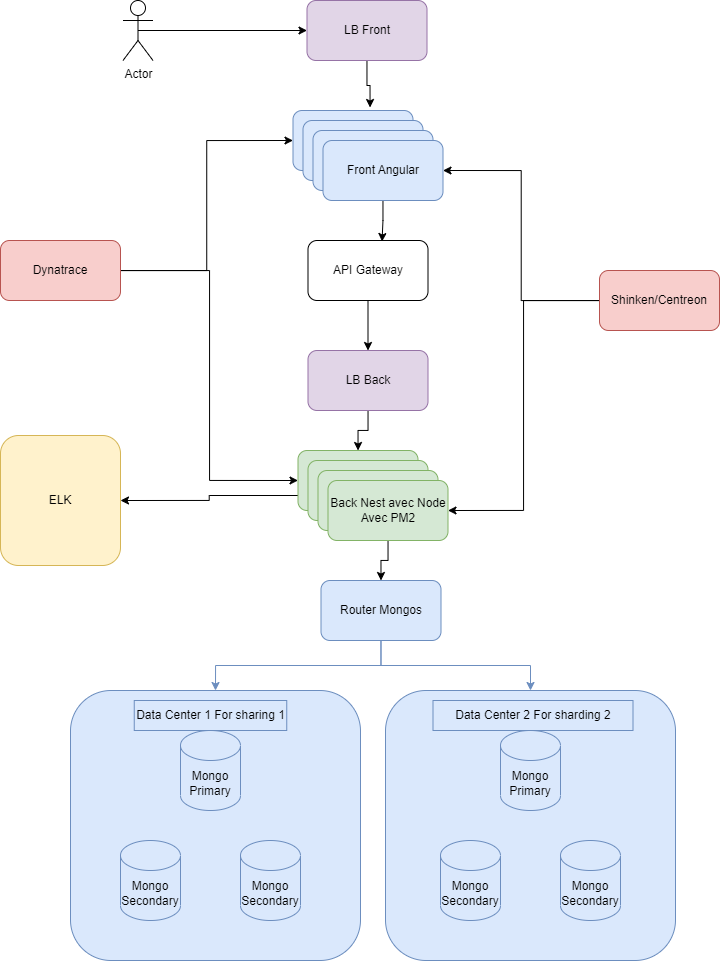

The diagram above was exported from draw.io. Its source (the exported page's mxGraphModel, read from the mxfile embedded in the PNG):
<mxGraphModel dx="1687" dy="889" grid="1" gridSize="10" guides="1" tooltips="1" connect="1" arrows="1" fold="1" page="1" pageScale="1" pageWidth="827" pageHeight="1169" math="0" shadow="0">
  <root>
    <mxCell id="0" />
    <mxCell id="1" parent="0" />
    <mxCell id="2gImnuPBQX2Pbgi7ACUq-35" value="" style="rounded=1;whiteSpace=wrap;html=1;fillColor=#dae8fc;strokeColor=#6c8ebf;" vertex="1" parent="1">
      <mxGeometry x="426" y="700" width="290" height="270" as="geometry" />
    </mxCell>
    <mxCell id="2gImnuPBQX2Pbgi7ACUq-34" value="" style="rounded=1;whiteSpace=wrap;html=1;fillColor=#dae8fc;strokeColor=#6c8ebf;" vertex="1" parent="1">
      <mxGeometry x="111" y="700" width="290" height="270" as="geometry" />
    </mxCell>
    <mxCell id="2gImnuPBQX2Pbgi7ACUq-39" style="edgeStyle=orthogonalEdgeStyle;rounded=0;orthogonalLoop=1;jettySize=auto;html=1;exitX=0.5;exitY=0.5;exitDx=0;exitDy=0;exitPerimeter=0;entryX=0;entryY=0.5;entryDx=0;entryDy=0;" edge="1" parent="1" source="2gImnuPBQX2Pbgi7ACUq-1" target="2gImnuPBQX2Pbgi7ACUq-2">
      <mxGeometry relative="1" as="geometry" />
    </mxCell>
    <mxCell id="2gImnuPBQX2Pbgi7ACUq-1" value="Actor" style="shape=umlActor;verticalLabelPosition=bottom;verticalAlign=top;html=1;outlineConnect=0;" vertex="1" parent="1">
      <mxGeometry x="163.5" y="10" width="30" height="60" as="geometry" />
    </mxCell>
    <mxCell id="2gImnuPBQX2Pbgi7ACUq-40" style="edgeStyle=orthogonalEdgeStyle;rounded=0;orthogonalLoop=1;jettySize=auto;html=1;entryX=0.642;entryY=-0.05;entryDx=0;entryDy=0;entryPerimeter=0;" edge="1" parent="1" source="2gImnuPBQX2Pbgi7ACUq-2" target="2gImnuPBQX2Pbgi7ACUq-3">
      <mxGeometry relative="1" as="geometry" />
    </mxCell>
    <mxCell id="2gImnuPBQX2Pbgi7ACUq-2" value="LB Front" style="rounded=1;whiteSpace=wrap;html=1;fillColor=#e1d5e7;strokeColor=#9673a6;" vertex="1" parent="1">
      <mxGeometry x="347.5" y="10" width="120" height="60" as="geometry" />
    </mxCell>
    <mxCell id="2gImnuPBQX2Pbgi7ACUq-3" value="" style="rounded=1;whiteSpace=wrap;html=1;fillColor=#dae8fc;strokeColor=#6c8ebf;" vertex="1" parent="1">
      <mxGeometry x="333.5" y="120" width="120" height="60" as="geometry" />
    </mxCell>
    <mxCell id="2gImnuPBQX2Pbgi7ACUq-4" value="" style="rounded=1;whiteSpace=wrap;html=1;fillColor=#dae8fc;strokeColor=#6c8ebf;" vertex="1" parent="1">
      <mxGeometry x="343.5" y="130" width="120" height="60" as="geometry" />
    </mxCell>
    <mxCell id="2gImnuPBQX2Pbgi7ACUq-6" value="" style="rounded=1;whiteSpace=wrap;html=1;fillColor=#dae8fc;strokeColor=#6c8ebf;" vertex="1" parent="1">
      <mxGeometry x="353.5" y="140" width="120" height="60" as="geometry" />
    </mxCell>
    <mxCell id="2gImnuPBQX2Pbgi7ACUq-41" style="edgeStyle=orthogonalEdgeStyle;rounded=0;orthogonalLoop=1;jettySize=auto;html=1;entryX=0.617;entryY=0.017;entryDx=0;entryDy=0;entryPerimeter=0;" edge="1" parent="1" source="2gImnuPBQX2Pbgi7ACUq-7" target="2gImnuPBQX2Pbgi7ACUq-8">
      <mxGeometry relative="1" as="geometry" />
    </mxCell>
    <mxCell id="2gImnuPBQX2Pbgi7ACUq-7" value="Front Angular" style="rounded=1;whiteSpace=wrap;html=1;fillColor=#dae8fc;strokeColor=#6c8ebf;" vertex="1" parent="1">
      <mxGeometry x="363.5" y="150" width="120" height="60" as="geometry" />
    </mxCell>
    <mxCell id="2gImnuPBQX2Pbgi7ACUq-42" style="edgeStyle=orthogonalEdgeStyle;rounded=0;orthogonalLoop=1;jettySize=auto;html=1;entryX=0.5;entryY=0;entryDx=0;entryDy=0;" edge="1" parent="1" source="2gImnuPBQX2Pbgi7ACUq-8" target="2gImnuPBQX2Pbgi7ACUq-9">
      <mxGeometry relative="1" as="geometry" />
    </mxCell>
    <mxCell id="2gImnuPBQX2Pbgi7ACUq-8" value="API Gateway" style="rounded=1;whiteSpace=wrap;html=1;" vertex="1" parent="1">
      <mxGeometry x="348.5" y="250" width="120" height="60" as="geometry" />
    </mxCell>
    <mxCell id="2gImnuPBQX2Pbgi7ACUq-43" style="edgeStyle=orthogonalEdgeStyle;rounded=0;orthogonalLoop=1;jettySize=auto;html=1;" edge="1" parent="1" source="2gImnuPBQX2Pbgi7ACUq-9" target="2gImnuPBQX2Pbgi7ACUq-11">
      <mxGeometry relative="1" as="geometry" />
    </mxCell>
    <mxCell id="2gImnuPBQX2Pbgi7ACUq-9" value="LB Back" style="rounded=1;whiteSpace=wrap;html=1;fillColor=#e1d5e7;strokeColor=#9673a6;" vertex="1" parent="1">
      <mxGeometry x="348.5" y="360" width="120" height="60" as="geometry" />
    </mxCell>
    <mxCell id="2gImnuPBQX2Pbgi7ACUq-51" style="edgeStyle=orthogonalEdgeStyle;rounded=0;orthogonalLoop=1;jettySize=auto;html=1;exitX=0;exitY=0.75;exitDx=0;exitDy=0;entryX=1;entryY=0.5;entryDx=0;entryDy=0;" edge="1" parent="1" source="2gImnuPBQX2Pbgi7ACUq-11" target="2gImnuPBQX2Pbgi7ACUq-50">
      <mxGeometry relative="1" as="geometry" />
    </mxCell>
    <mxCell id="2gImnuPBQX2Pbgi7ACUq-11" value="" style="rounded=1;whiteSpace=wrap;html=1;fillColor=#d5e8d4;strokeColor=#82b366;" vertex="1" parent="1">
      <mxGeometry x="338.5" y="460" width="120" height="60" as="geometry" />
    </mxCell>
    <mxCell id="2gImnuPBQX2Pbgi7ACUq-12" value="" style="rounded=1;whiteSpace=wrap;html=1;fillColor=#d5e8d4;strokeColor=#82b366;" vertex="1" parent="1">
      <mxGeometry x="348.5" y="470" width="120" height="60" as="geometry" />
    </mxCell>
    <mxCell id="2gImnuPBQX2Pbgi7ACUq-13" value="" style="rounded=1;whiteSpace=wrap;html=1;fillColor=#d5e8d4;strokeColor=#82b366;" vertex="1" parent="1">
      <mxGeometry x="358.5" y="480" width="120" height="60" as="geometry" />
    </mxCell>
    <mxCell id="2gImnuPBQX2Pbgi7ACUq-44" style="edgeStyle=orthogonalEdgeStyle;rounded=0;orthogonalLoop=1;jettySize=auto;html=1;entryX=0.5;entryY=0;entryDx=0;entryDy=0;" edge="1" parent="1" source="2gImnuPBQX2Pbgi7ACUq-14" target="2gImnuPBQX2Pbgi7ACUq-38">
      <mxGeometry relative="1" as="geometry" />
    </mxCell>
    <mxCell id="2gImnuPBQX2Pbgi7ACUq-14" value="Back Nest avec Node Avec PM2" style="rounded=1;whiteSpace=wrap;html=1;fillColor=#d5e8d4;strokeColor=#82b366;" vertex="1" parent="1">
      <mxGeometry x="368.5" y="490" width="120" height="60" as="geometry" />
    </mxCell>
    <mxCell id="2gImnuPBQX2Pbgi7ACUq-28" value="Mongo Primary" style="shape=cylinder3;whiteSpace=wrap;html=1;boundedLbl=1;backgroundOutline=1;size=15;fillColor=#dae8fc;strokeColor=#6c8ebf;" vertex="1" parent="1">
      <mxGeometry x="221" y="740" width="60" height="80" as="geometry" />
    </mxCell>
    <mxCell id="2gImnuPBQX2Pbgi7ACUq-29" value="Mongo Secondary" style="shape=cylinder3;whiteSpace=wrap;html=1;boundedLbl=1;backgroundOutline=1;size=15;fillColor=#dae8fc;strokeColor=#6c8ebf;" vertex="1" parent="1">
      <mxGeometry x="161" y="850" width="60" height="80" as="geometry" />
    </mxCell>
    <mxCell id="2gImnuPBQX2Pbgi7ACUq-30" value="Mongo Secondary" style="shape=cylinder3;whiteSpace=wrap;html=1;boundedLbl=1;backgroundOutline=1;size=15;fillColor=#dae8fc;strokeColor=#6c8ebf;" vertex="1" parent="1">
      <mxGeometry x="281" y="850" width="60" height="80" as="geometry" />
    </mxCell>
    <mxCell id="2gImnuPBQX2Pbgi7ACUq-31" value="Mongo Primary" style="shape=cylinder3;whiteSpace=wrap;html=1;boundedLbl=1;backgroundOutline=1;size=15;fillColor=#dae8fc;strokeColor=#6c8ebf;" vertex="1" parent="1">
      <mxGeometry x="541" y="740" width="60" height="80" as="geometry" />
    </mxCell>
    <mxCell id="2gImnuPBQX2Pbgi7ACUq-32" value="Mongo Secondary" style="shape=cylinder3;whiteSpace=wrap;html=1;boundedLbl=1;backgroundOutline=1;size=15;fillColor=#dae8fc;strokeColor=#6c8ebf;" vertex="1" parent="1">
      <mxGeometry x="481" y="850" width="60" height="80" as="geometry" />
    </mxCell>
    <mxCell id="2gImnuPBQX2Pbgi7ACUq-33" value="Mongo Secondary" style="shape=cylinder3;whiteSpace=wrap;html=1;boundedLbl=1;backgroundOutline=1;size=15;fillColor=#dae8fc;strokeColor=#6c8ebf;" vertex="1" parent="1">
      <mxGeometry x="601" y="850" width="60" height="80" as="geometry" />
    </mxCell>
    <mxCell id="2gImnuPBQX2Pbgi7ACUq-36" value="Data Center 1 For sharing 1" style="text;html=1;strokeColor=#6c8ebf;fillColor=#dae8fc;align=center;verticalAlign=middle;whiteSpace=wrap;rounded=0;" vertex="1" parent="1">
      <mxGeometry x="174.75" y="710" width="152.5" height="30" as="geometry" />
    </mxCell>
    <mxCell id="2gImnuPBQX2Pbgi7ACUq-37" value="Data Center 2 For sharding 2" style="text;html=1;strokeColor=#6c8ebf;fillColor=#dae8fc;align=center;verticalAlign=middle;whiteSpace=wrap;rounded=0;" vertex="1" parent="1">
      <mxGeometry x="473.5" y="710" width="200" height="30" as="geometry" />
    </mxCell>
    <mxCell id="2gImnuPBQX2Pbgi7ACUq-46" style="edgeStyle=orthogonalEdgeStyle;rounded=0;orthogonalLoop=1;jettySize=auto;html=1;entryX=0.5;entryY=0;entryDx=0;entryDy=0;fillColor=#dae8fc;strokeColor=#6c8ebf;" edge="1" parent="1" source="2gImnuPBQX2Pbgi7ACUq-38" target="2gImnuPBQX2Pbgi7ACUq-35">
      <mxGeometry relative="1" as="geometry" />
    </mxCell>
    <mxCell id="2gImnuPBQX2Pbgi7ACUq-49" style="edgeStyle=orthogonalEdgeStyle;rounded=0;orthogonalLoop=1;jettySize=auto;html=1;entryX=0.5;entryY=0;entryDx=0;entryDy=0;fillColor=#dae8fc;strokeColor=#6c8ebf;" edge="1" parent="1" source="2gImnuPBQX2Pbgi7ACUq-38" target="2gImnuPBQX2Pbgi7ACUq-34">
      <mxGeometry relative="1" as="geometry" />
    </mxCell>
    <mxCell id="2gImnuPBQX2Pbgi7ACUq-38" value="Router Mongos" style="rounded=1;whiteSpace=wrap;html=1;fillColor=#dae8fc;strokeColor=#6c8ebf;" vertex="1" parent="1">
      <mxGeometry x="361.5" y="590" width="120" height="60" as="geometry" />
    </mxCell>
    <mxCell id="2gImnuPBQX2Pbgi7ACUq-50" value="ELK" style="rounded=1;whiteSpace=wrap;html=1;fillColor=#fff2cc;strokeColor=#d6b656;" vertex="1" parent="1">
      <mxGeometry x="41" y="445" width="120" height="130" as="geometry" />
    </mxCell>
    <mxCell id="2gImnuPBQX2Pbgi7ACUq-53" style="edgeStyle=orthogonalEdgeStyle;rounded=0;orthogonalLoop=1;jettySize=auto;html=1;entryX=1;entryY=0.5;entryDx=0;entryDy=0;" edge="1" parent="1" source="2gImnuPBQX2Pbgi7ACUq-52" target="2gImnuPBQX2Pbgi7ACUq-7">
      <mxGeometry relative="1" as="geometry" />
    </mxCell>
    <mxCell id="2gImnuPBQX2Pbgi7ACUq-54" style="edgeStyle=orthogonalEdgeStyle;rounded=0;orthogonalLoop=1;jettySize=auto;html=1;entryX=1;entryY=0.5;entryDx=0;entryDy=0;" edge="1" parent="1" source="2gImnuPBQX2Pbgi7ACUq-52" target="2gImnuPBQX2Pbgi7ACUq-14">
      <mxGeometry relative="1" as="geometry">
        <Array as="points">
          <mxPoint x="564" y="310" />
          <mxPoint x="564" y="520" />
        </Array>
      </mxGeometry>
    </mxCell>
    <mxCell id="2gImnuPBQX2Pbgi7ACUq-52" value="Shinken/Centreon" style="rounded=1;whiteSpace=wrap;html=1;fillColor=#f8cecc;strokeColor=#b85450;" vertex="1" parent="1">
      <mxGeometry x="640" y="280" width="120" height="60" as="geometry" />
    </mxCell>
    <mxCell id="2gImnuPBQX2Pbgi7ACUq-56" style="edgeStyle=orthogonalEdgeStyle;rounded=0;orthogonalLoop=1;jettySize=auto;html=1;entryX=0;entryY=0.5;entryDx=0;entryDy=0;" edge="1" parent="1" source="2gImnuPBQX2Pbgi7ACUq-55" target="2gImnuPBQX2Pbgi7ACUq-3">
      <mxGeometry relative="1" as="geometry" />
    </mxCell>
    <mxCell id="2gImnuPBQX2Pbgi7ACUq-57" style="edgeStyle=orthogonalEdgeStyle;rounded=0;orthogonalLoop=1;jettySize=auto;html=1;entryX=0;entryY=0.5;entryDx=0;entryDy=0;" edge="1" parent="1" source="2gImnuPBQX2Pbgi7ACUq-55" target="2gImnuPBQX2Pbgi7ACUq-11">
      <mxGeometry relative="1" as="geometry">
        <Array as="points">
          <mxPoint x="250" y="280" />
          <mxPoint x="250" y="490" />
        </Array>
      </mxGeometry>
    </mxCell>
    <mxCell id="2gImnuPBQX2Pbgi7ACUq-55" value="Dynatrace" style="rounded=1;whiteSpace=wrap;html=1;fillColor=#f8cecc;strokeColor=#b85450;" vertex="1" parent="1">
      <mxGeometry x="41" y="250" width="120" height="60" as="geometry" />
    </mxCell>
  </root>
</mxGraphModel>